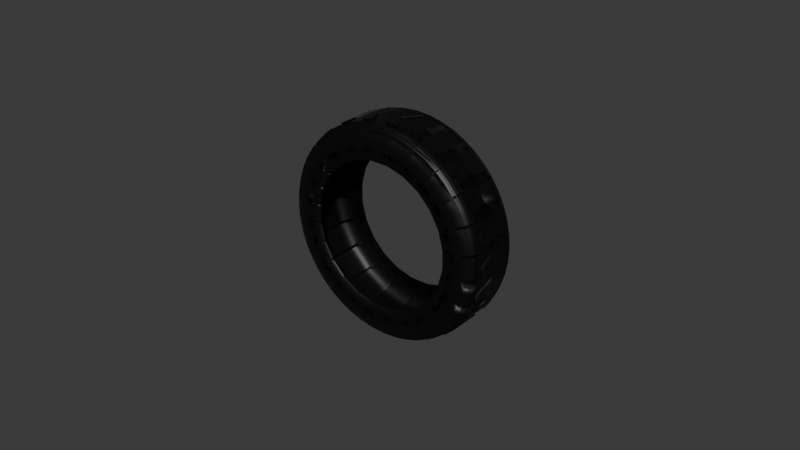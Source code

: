 # Source: Tyre.blend  (saved by Blender 4.0.36; exported with 4.5.12 LTS)
import bpy
from mathutils import Matrix  # noqa: F401  (used for matrix-valued properties, if any)

bpy.ops.wm.read_factory_settings(use_empty=True)
scene = bpy.context.scene
scene.name = 'Scene'

# ---- collections
col_collection = bpy.data.collections.new('Collection'); scene.collection.children.link(col_collection)

# ---- materials (node trees are filled in below, after node groups)
mat_material_001 = bpy.data.materials.new('Material.001')
mat_material_001.use_transparent_shadow = False

# ---- node groups
ng_auto_smooth = bpy.data.node_groups.new('Auto Smooth', 'GeometryNodeTree')
_s = ng_auto_smooth.interface.new_socket(name='Geometry', in_out='OUTPUT', socket_type='NodeSocketGeometry')
_s = ng_auto_smooth.interface.new_socket(name='Geometry', in_out='INPUT', socket_type='NodeSocketGeometry')
_s = ng_auto_smooth.interface.new_socket(name='Angle', in_out='INPUT', socket_type='NodeSocketFloat')
_s.subtype = 'ANGLE'
_s.min_value = 0.0
_s.max_value = 3.142
ng_auto_smooth.is_modifier = True
_N = ng_auto_smooth.nodes; _L = ng_auto_smooth.links
n0 = _N.new('NodeGroupOutput'); n0.name = 'Group Output'; n0.location = (480, -100)
n1 = _N.new('NodeGroupInput'); n1.name = 'Group Input'; n1.location = (-420, -300)
n2 = _N.new('NodeGroupInput'); n2.name = 'Group Input.001'; n2.location = (-60, -100)
n3 = _N.new('GeometryNodeSetShadeSmooth'); n3.name = 'Set Shade Smooth'; n3.location = (120, -100)
n3.domain = 'EDGE'
n4 = _N.new('GeometryNodeSetShadeSmooth'); n4.name = 'Set Shade Smooth.001'; n4.location = (300, -100)
n5 = _N.new('GeometryNodeInputMeshEdgeAngle'); n5.name = 'Edge Angle'; n5.location = (-420, -220)
n6 = _N.new('GeometryNodeInputEdgeSmooth'); n6.name = 'Is Edge Smooth'; n6.location = (-60, -160)
n7 = _N.new('GeometryNodeInputShadeSmooth'); n7.name = 'Is Face Smooth'; n7.location = (-240, -340)
n8 = _N.new('FunctionNodeBooleanMath'); n8.name = 'Boolean Math'; n8.location = (-60, -220)
n9 = _N.new('FunctionNodeCompare'); n9.name = 'Compare'; n9.location = (-240, -180)
n9.operation = 'LESS_EQUAL'
_L.new(n5.outputs[0], n9.inputs[0])
_L.new(n4.outputs[0], n0.inputs[0])
_L.new(n1.outputs[1], n9.inputs[1])
_L.new(n9.outputs[0], n8.inputs[0])
_L.new(n7.outputs[0], n8.inputs[1])
_L.new(n2.outputs[0], n3.inputs[0])
_L.new(n6.outputs[0], n3.inputs[1])
_L.new(n3.outputs[0], n4.inputs[0])
_L.new(n8.outputs[0], n3.inputs[2])
n0.is_active_output = True

# ---- material node trees
mat_material_001.use_nodes = True; mat_material_001.node_tree.nodes.clear()
_N = mat_material_001.node_tree.nodes; _L = mat_material_001.node_tree.links
n0 = _N.new('ShaderNodeBsdfPrincipled'); n0.name = 'Principled BSDF'; n0.location = (10, 300)
n0.inputs[0].default_value = (0.0, 0.0, 0.0, 1.0)
n0.inputs[3].default_value = 1.45
n1 = _N.new('ShaderNodeOutputMaterial'); n1.name = 'Material Output'; n1.location = (300, 300)
_L.new(n0.outputs[0], n1.inputs[0])
n1.is_active_output = True

# ---- world
world_world = bpy.data.worlds.new('World'); scene.world = world_world
world_world.use_nodes = True; world_world.node_tree.nodes.clear()
_N = world_world.node_tree.nodes; _L = world_world.node_tree.links
n0 = _N.new('ShaderNodeOutputWorld'); n0.name = 'World Output'; n0.location = (300, 300)
n1 = _N.new('ShaderNodeBackground'); n1.name = 'Background'; n1.location = (10, 300)
n1.inputs[0].default_value = (0.05088, 0.05088, 0.05088, 1.0)
_L.new(n1.outputs[0], n0.inputs[0])
n0.is_active_output = True
world_world.color = (0.05088, 0.05088, 0.05088)
world_world.use_sun_shadow = False
world_world.sun_shadow_jitter_overblur = 0.0

# ---- meshes
me_cube_002 = bpy.data.meshes.new('Cube.002')
me_cube_002.from_pydata([(0.8072, -3.066, -4.029), (1.0, -2.876, -1.38), (-1.0, -2.876, -1.38), (-0.09955, -2.876, -1.38), (1.0, -2.574, 0.9538), (-0.09955, -2.574, 0.9538), (1.0, -3.066, -4.029), (-1.0, -3.066, -4.029), (0.8072, -2.876, -1.38), (-0.09955, -3.066, -4.029), (1.0, -3.114, -4.704), (0.8072, -3.114, -4.704), (-1.0, -3.114, -4.704), (-0.09955, -3.114, -4.704), (0.8072, -2.574, 0.9538), (-1.0, -2.574, 0.9538), (1.0, -2.806, -0.4053), (0.8072, -2.806, -0.4053), (-1.0, -2.806, -0.4053), (-0.09955, -2.806, -0.4053), (1.0, -2.486, 1.469), (0.8072, -2.486, 1.469), (-1.0, -2.486, 1.469), (-0.09955, -2.486, 1.469), (-1.0, -3.045, -7.217), (1.0, -3.045, -7.217), (0.8072, -3.045, -5.217), (-0.7679, -3.045, -7.217), (1.0, -3.045, -5.217), (-1.0, -3.045, -5.217), (-0.09955, -3.045, -5.217), (0.7505, -3.045, -7.217), (-1.0, -2.854, -4.568), (1.0, -2.854, -4.568), (1.0, -2.854, -2.568), (-1.0, -2.854, -2.568), (0.8072, -2.854, -2.568), (-0.09955, -2.854, -2.568), (0.7505, -2.854, -4.568), (-0.7679, -2.854, -4.568), (1.0, -2.552, -0.2341), (0.8072, -2.552, -0.2341), (-0.09955, -2.552, -0.2341), (-1.0, -2.552, -0.2341), (0.7505, -2.552, -2.234), (1.0, -2.552, -2.234), (-0.7679, -2.552, -2.234), (-1.0, -2.552, -2.234), (0.8072, -3.197, -55.43), (-0.7679, -3.197, -57.43), (-0.09955, -3.197, -55.43), (0.7505, -3.197, -57.43), (1.0, -3.197, -57.43), (1.0, -3.197, -55.43), (-1.0, -3.197, -55.43), (-1.0, -3.197, -57.43), (0.8072, -3.284, -55.43), (-0.7679, -3.284, -57.43), (-0.09955, -3.284, -55.43), (0.7505, -3.284, -57.43), (1.0, -3.284, -57.43), (1.0, -3.284, -55.43), (-1.0, -3.284, -55.43), (-1.0, -3.284, -57.43), (0.8072, -3.392, -53.19), (-0.7679, -3.392, -55.19), (-0.09955, -3.392, -53.19), (0.7505, -3.392, -55.19), (1.0, -3.392, -55.19), (1.0, -3.392, -53.19), (-1.0, -3.392, -53.19), (-1.0, -3.392, -55.19), (0.8072, -3.451, -50.74), (-0.7679, -3.451, -52.74), (-0.09955, -3.451, -50.74), (0.7505, -3.451, -52.74), (1.0, -3.451, -52.74), (1.0, -3.451, -50.74), (-1.0, -3.451, -50.74), (-1.0, -3.451, -52.74), (0.8072, -3.499, -49.04), (-0.7679, -3.499, -51.04), (-0.09955, -3.499, -49.04), (0.7505, -3.499, -51.04), (1.0, -3.499, -51.04), (1.0, -3.499, -49.04), (-1.0, -3.499, -49.04), (-1.0, -3.499, -51.04), (0.8072, -3.585, -43.63), (-0.7679, -3.585, -45.63), (-0.09955, -3.585, -43.63), (0.7505, -3.585, -45.63), (1.0, -3.585, -45.63), (1.0, -3.585, -43.63), (-1.0, -3.585, -43.63), (-1.0, -3.585, -45.63), (0.8072, -3.585, -31.28), (-0.7679, -3.585, -33.28), (-0.09955, -3.585, -31.28), (0.7505, -3.585, -33.28), (1.0, -3.585, -33.28), (1.0, -3.585, -31.28), (-1.0, -3.585, -31.28), (-1.0, -3.585, -33.28), (0.8072, -3.511, -22.36), (-0.7679, -3.511, -24.36), (-0.09955, -3.511, -22.36), (0.7505, -3.511, -24.36), (1.0, -3.511, -24.36), (1.0, -3.511, -22.36), (-1.0, -3.511, -22.36), (-1.0, -3.511, -24.36), (0.8072, -3.352, -12.24), (-0.7679, -3.352, -14.24), (-0.09955, -3.352, -12.24), (0.7505, -3.352, -14.24), (1.0, -3.352, -14.24), (1.0, -3.352, -12.24), (-1.0, -3.352, -12.24), (-1.0, -3.352, -14.24), (0.8072, -3.093, -5.892), (-0.7679, -3.093, -7.892), (-0.09955, -3.093, -5.892), (0.7505, -3.093, -7.892), (1.0, -3.093, -7.892), (1.0, -3.093, -5.892), (-1.0, -3.093, -5.892), (-1.0, -3.093, -7.892), (0.8072, -2.784, -1.593), (-0.7679, -2.784, -3.593), (-0.09955, -2.784, -1.593), (0.7505, -2.784, -3.593), (1.0, -2.784, -3.593), (1.0, -2.784, -1.593), (-1.0, -2.784, -1.593), (-1.0, -2.784, -3.593), (0.8072, -2.464, 0.2812), (-0.7679, -2.464, -1.719), (-0.09955, -2.464, 0.2812), (0.7505, -2.464, -1.719), (1.0, -2.464, -1.719), (1.0, -2.464, 0.2812), (-1.0, -2.464, 0.2812), (-1.0, -2.464, -1.719), (0.8072, -2.112, 1.0), (-0.7679, -2.112, -1.0), (-0.09955, -2.112, 1.0), (0.7505, -2.112, -1.0), (1.0, -2.112, -1.0), (1.0, -2.112, 1.0), (-1.0, -2.112, 1.0), (-1.0, -2.112, -1.0), (0.8072, -2.046, 1.0), (-0.7679, -2.046, -1.0), (-0.09955, -2.046, 1.0), (0.7505, -2.046, -1.0), (1.0, -2.046, -1.0), (1.0, -2.046, 1.0), (-1.0, -2.046, 1.0), (-1.0, -2.046, -1.0), (0.03859, 0.05209, 4.119), (-0.831, 0.05209, 4.119), (-0.09955, -1.948, 4.119), (0.8072, -1.948, 4.119), (0.8072, -1.948, 1.0), (0.7505, 0.05209, -1.0), (0.7505, -1.948, -1.0), (0.03859, 0.05209, 1.0), (-0.09955, -1.948, 1.0), (-0.7679, -1.948, -1.0), (-0.831, 0.05209, 1.0), (-0.7679, 0.05209, -1.0), (1.0, 0.05209, 1.0), (1.0, 0.05209, -1.0), (1.0, -1.948, 1.0), (1.0, -1.948, -1.0), (-1.0, 0.05209, 1.0), (-1.0, 0.05209, -1.0), (-1.0, -1.948, 1.0), (-1.0, -1.948, -1.0)], [], [(43, 42, 5, 15), (30, 29, 7, 9), (133, 128, 17, 16), (26, 30, 9, 0), (35, 37, 3, 2), (125, 28, 6, 10), (141, 136, 21, 20), (41, 40, 4, 14), (122, 120, 11, 13), (37, 36, 8, 3), (29, 126, 12, 7), (40, 141, 20, 4), (128, 130, 19, 17), (142, 43, 15, 22), (34, 133, 16, 1), (19, 18, 2, 3), (17, 19, 3, 8), (16, 17, 8, 1), (21, 23, 5, 14), (23, 22, 15, 5), (20, 21, 14, 4), (6, 0, 11, 10), (0, 9, 13, 11), (9, 7, 12, 13), (37, 35, 29, 30), (36, 37, 30, 26), (39, 38, 31, 27), (33, 34, 28, 25), (34, 36, 26, 28), (32, 39, 27, 24), (38, 33, 25, 31), (35, 32, 24, 29), (138, 142, 22, 23), (120, 125, 10, 11), (129, 131, 38, 39), (132, 133, 34, 33), (42, 41, 14, 5), (135, 129, 39, 32), (131, 132, 33, 38), (134, 135, 32, 35), (142, 143, 47, 43), (139, 140, 45, 44), (143, 137, 46, 47), (137, 139, 44, 46), (130, 134, 18, 19), (36, 34, 1, 8), (140, 141, 40, 45), (134, 35, 2, 18), (61, 56, 48, 53), (60, 61, 53, 52), (58, 62, 54, 50), (56, 58, 50, 48), (57, 59, 51, 49), (52, 53, 48, 51), (51, 48, 50, 49), (49, 50, 54, 55), (67, 68, 60, 59), (71, 65, 57, 63), (69, 64, 56, 61), (68, 69, 61, 60), (66, 70, 62, 58), (63, 57, 49, 55), (59, 60, 52, 51), (62, 63, 55, 54), (73, 75, 67, 65), (78, 79, 71, 70), (75, 76, 68, 67), (79, 73, 65, 71), (77, 72, 64, 69), (70, 71, 63, 62), (65, 67, 59, 57), (64, 66, 58, 56), (84, 85, 77, 76), (82, 86, 78, 74), (80, 82, 74, 72), (81, 83, 75, 73), (86, 87, 79, 78), (72, 74, 66, 64), (74, 78, 70, 66), (76, 77, 69, 68), (93, 88, 80, 85), (92, 93, 85, 84), (90, 94, 86, 82), (88, 90, 82, 80), (89, 91, 83, 81), (85, 80, 72, 77), (87, 81, 73, 79), (83, 84, 76, 75), (99, 100, 92, 91), (103, 97, 89, 95), (101, 96, 88, 93), (100, 101, 93, 92), (98, 102, 94, 90), (95, 89, 81, 87), (91, 92, 84, 83), (94, 95, 87, 86), (110, 111, 103, 102), (107, 108, 100, 99), (111, 105, 97, 103), (109, 104, 96, 101), (108, 109, 101, 100), (102, 103, 95, 94), (97, 99, 91, 89), (96, 98, 90, 88), (114, 118, 110, 106), (112, 114, 106, 104), (113, 115, 107, 105), (118, 119, 111, 110), (115, 116, 108, 107), (105, 107, 99, 97), (104, 106, 98, 96), (106, 110, 102, 98), (125, 120, 112, 117), (124, 125, 117, 116), (122, 126, 118, 114), (120, 122, 114, 112), (121, 123, 115, 113), (116, 117, 109, 108), (117, 112, 104, 109), (119, 113, 105, 111), (29, 24, 127, 126), (31, 25, 124, 123), (24, 27, 121, 127), (136, 138, 23, 21), (25, 28, 125, 124), (127, 121, 113, 119), (123, 124, 116, 115), (126, 127, 119, 118), (40, 41, 128, 133), (45, 40, 133, 132), (42, 43, 134, 130), (41, 42, 130, 128), (46, 44, 131, 129), (27, 31, 123, 121), (126, 122, 13, 12), (28, 26, 0, 6), (150, 151, 143, 142), (147, 148, 140, 139), (151, 145, 137, 143), (149, 144, 136, 141), (148, 149, 141, 140), (47, 46, 129, 135), (44, 45, 132, 131), (43, 47, 135, 134), (156, 157, 149, 148), (154, 158, 150, 146), (152, 154, 146, 144), (153, 155, 147, 145), (158, 159, 151, 150), (145, 147, 139, 137), (144, 146, 138, 136), (146, 150, 142, 138), (164, 168, 154, 152), (166, 175, 156, 155), (169, 166, 155, 153), (178, 179, 159, 158), (174, 164, 152, 157), (157, 152, 144, 149), (159, 153, 145, 151), (155, 156, 148, 147), (168, 164, 163, 162), (164, 167, 160, 163), (170, 168, 162, 161), (160, 161, 162, 163), (171, 170, 167, 165), (171, 165, 166, 169), (172, 167, 164, 174), (168, 178, 158, 154), (177, 176, 170, 171), (175, 174, 157, 156), (177, 171, 169, 179), (167, 170, 161, 160), (170, 176, 178, 168), (165, 173, 175, 166), (179, 169, 153, 159), (173, 172, 174, 175), (165, 167, 172, 173), (179, 178, 176, 177)])
me_cube_002.polygons.foreach_set('use_smooth', [True] * 178)
_uv = me_cube_002.uv_layers.new(name='UVMap')
_uv.uv.foreach_set('vector', [0.875, 0.75, 0.846, 0.75, 0.846, 0.75, 0.875, 0.75, 0.846, 0.75, 0.875, 0.75, 0.875, 0.75, 0.846, 0.75, 0.625, 0.75, 0.6562, 0.75, 0.6562, 0.75, 0.625, 0.75, 0.625, 0.7812, 0.625, 0.971, 0.625, 0.971, 0.625, 0.7812, 0.875, 0.75, 0.846, 0.75, 0.846, 0.75, 0.875, 0.75, 0.625, 0.75, 0.625, 0.75, 0.625, 0.75, 0.625, 0.75, 0.625, 0.75, 0.6562, 0.75, 0.6562, 0.75, 0.625, 0.75, 0.6562, 0.75, 0.625, 0.75, 0.625, 0.75, 0.6562, 0.75, 0.625, 0.971, 0.625, 0.7812, 0.625, 0.7812, 0.625, 0.971, 0.625, 0.971, 0.625, 0.7812, 0.625, 0.7812, 0.625, 0.971, 0.625, 0.0, 0.625, 0.0, 0.625, 0.0, 0.625, 0.0, 0.625, 0.75, 0.625, 0.75, 0.625, 0.75, 0.625, 0.75, 0.625, 0.7812, 0.625, 0.971, 0.625, 0.971, 0.625, 0.7812, 0.625, 0.0, 0.625, 0.0, 0.625, 0.0, 0.625, 0.0, 0.625, 0.75, 0.625, 0.75, 0.625, 0.75, 0.625, 0.75, 0.846, 0.75, 0.875, 0.75, 0.875, 0.75, 0.846, 0.75, 0.625, 0.7812, 0.625, 0.971, 0.625, 0.971, 0.625, 0.7812, 0.625, 0.75, 0.6562, 0.75, 0.6562, 0.75, 0.625, 0.75, 0.625, 0.7812, 0.625, 0.971, 0.625, 0.971, 0.625, 0.7812, 0.846, 0.75, 0.875, 0.75, 0.875, 0.75, 0.846, 0.75, 0.625, 0.75, 0.6562, 0.75, 0.6562, 0.75, 0.625, 0.75, 0.625, 0.75, 0.6562, 0.75, 0.6562, 0.75, 0.625, 0.75, 0.625, 0.7812, 0.625, 0.971, 0.625, 0.971, 0.625, 0.7812, 0.846, 0.75, 0.875, 0.75, 0.875, 0.75, 0.846, 0.75, 0.846, 0.75, 0.875, 0.75, 0.875, 0.75, 0.846, 0.75, 0.625, 0.7812, 0.625, 0.971, 0.625, 0.971, 0.625, 0.7812, 0.154, 0.75, 0.3438, 0.75, 0.3438, 0.75, 0.154, 0.75, 0.375, 0.75, 0.625, 0.75, 0.625, 0.75, 0.375, 0.75, 0.625, 0.75, 0.6562, 0.75, 0.6562, 0.75, 0.625, 0.75, 0.125, 0.75, 0.154, 0.75, 0.154, 0.75, 0.125, 0.75, 0.3438, 0.75, 0.375, 0.75, 0.375, 0.75, 0.3438, 0.75, 0.625, 0.0, 0.375, 0.0, 0.375, 0.0, 0.625, 0.0, 0.846, 0.75, 0.875, 0.75, 0.875, 0.75, 0.846, 0.75, 0.6562, 0.75, 0.625, 0.75, 0.625, 0.75, 0.6562, 0.75, 0.154, 0.75, 0.3438, 0.75, 0.3438, 0.75, 0.154, 0.75, 0.375, 0.75, 0.625, 0.75, 0.625, 0.75, 0.375, 0.75, 0.625, 0.971, 0.625, 0.7812, 0.625, 0.7812, 0.625, 0.971, 0.125, 0.75, 0.154, 0.75, 0.154, 0.75, 0.125, 0.75, 0.3438, 0.75, 0.375, 0.75, 0.375, 0.75, 0.3438, 0.75, 0.625, 0.0, 0.375, 0.0, 0.375, 0.0, 0.625, 0.0, 0.625, 0.0, 0.375, 0.0, 0.375, 0.0, 0.625, 0.0, 0.3438, 0.75, 0.375, 0.75, 0.375, 0.75, 0.3438, 0.75, 0.125, 0.75, 0.154, 0.75, 0.154, 0.75, 0.125, 0.75, 0.154, 0.75, 0.3438, 0.75, 0.3438, 0.75, 0.154, 0.75, 0.846, 0.75, 0.875, 0.75, 0.875, 0.75, 0.846, 0.75, 0.6562, 0.75, 0.625, 0.75, 0.625, 0.75, 0.6562, 0.75, 0.375, 0.75, 0.625, 0.75, 0.625, 0.75, 0.375, 0.75, 0.625, 0.0, 0.625, 0.0, 0.625, 0.0, 0.625, 0.0, 0.625, 0.75, 0.6562, 0.75, 0.6562, 0.75, 0.625, 0.75, 0.375, 0.75, 0.625, 0.75, 0.625, 0.75, 0.375, 0.75, 0.846, 0.75, 0.875, 0.75, 0.875, 0.75, 0.846, 0.75, 0.625, 0.7812, 0.625, 0.971, 0.625, 0.971, 0.625, 0.7812, 0.154, 0.75, 0.3438, 0.75, 0.3438, 0.75, 0.154, 0.75, 0.375, 0.75, 0.625, 0.75, 0.625, 0.7812, 0.375, 0.7812, 0.375, 0.7812, 0.625, 0.7812, 0.625, 0.971, 0.375, 0.971, 0.375, 0.971, 0.625, 0.971, 0.625, 1.0, 0.375, 1.0, 0.3438, 0.75, 0.375, 0.75, 0.375, 0.75, 0.3438, 0.75, 0.125, 0.75, 0.154, 0.75, 0.154, 0.75, 0.125, 0.75, 0.625, 0.75, 0.6562, 0.75, 0.6562, 0.75, 0.625, 0.75, 0.375, 0.75, 0.625, 0.75, 0.625, 0.75, 0.375, 0.75, 0.846, 0.75, 0.875, 0.75, 0.875, 0.75, 0.846, 0.75, 0.125, 0.75, 0.154, 0.75, 0.154, 0.75, 0.125, 0.75, 0.3438, 0.75, 0.375, 0.75, 0.375, 0.75, 0.3438, 0.75, 0.625, 0.0, 0.375, 0.0, 0.375, 0.0, 0.625, 0.0, 0.154, 0.75, 0.3438, 0.75, 0.3438, 0.75, 0.154, 0.75, 0.625, 0.0, 0.375, 0.0, 0.375, 0.0, 0.625, 0.0, 0.3438, 0.75, 0.375, 0.75, 0.375, 0.75, 0.3438, 0.75, 0.125, 0.75, 0.154, 0.75, 0.154, 0.75, 0.125, 0.75, 0.625, 0.75, 0.6562, 0.75, 0.6562, 0.75, 0.625, 0.75, 0.625, 0.0, 0.375, 0.0, 0.375, 0.0, 0.625, 0.0, 0.154, 0.75, 0.3438, 0.75, 0.3438, 0.75, 0.154, 0.75, 0.625, 0.7812, 0.625, 0.971, 0.625, 0.971, 0.625, 0.7812, 0.375, 0.75, 0.625, 0.75, 0.625, 0.75, 0.375, 0.75, 0.846, 0.75, 0.875, 0.75, 0.875, 0.75, 0.846, 0.75, 0.625, 0.7812, 0.625, 0.971, 0.625, 0.971, 0.625, 0.7812, 0.154, 0.75, 0.3438, 0.75, 0.3438, 0.75, 0.154, 0.75, 0.625, 0.0, 0.375, 0.0, 0.375, 0.0, 0.625, 0.0, 0.625, 0.7812, 0.625, 0.971, 0.625, 0.971, 0.625, 0.7812, 0.846, 0.75, 0.875, 0.75, 0.875, 0.75, 0.846, 0.75, 0.375, 0.75, 0.625, 0.75, 0.625, 0.75, 0.375, 0.75, 0.625, 0.75, 0.6562, 0.75, 0.6562, 0.75, 0.625, 0.75, 0.375, 0.75, 0.625, 0.75, 0.625, 0.75, 0.375, 0.75, 0.846, 0.75, 0.875, 0.75, 0.875, 0.75, 0.846, 0.75, 0.625, 0.7812, 0.625, 0.971, 0.625, 0.971, 0.625, 0.7812, 0.154, 0.75, 0.3438, 0.75, 0.3438, 0.75, 0.154, 0.75, 0.625, 0.75, 0.6562, 0.75, 0.6562, 0.75, 0.625, 0.75, 0.125, 0.75, 0.154, 0.75, 0.154, 0.75, 0.125, 0.75, 0.3438, 0.75, 0.375, 0.75, 0.375, 0.75, 0.3438, 0.75, 0.3438, 0.75, 0.375, 0.75, 0.375, 0.75, 0.3438, 0.75, 0.125, 0.75, 0.154, 0.75, 0.154, 0.75, 0.125, 0.75, 0.625, 0.75, 0.6562, 0.75, 0.6562, 0.75, 0.625, 0.75, 0.375, 0.75, 0.625, 0.75, 0.625, 0.75, 0.375, 0.75, 0.846, 0.75, 0.875, 0.75, 0.875, 0.75, 0.846, 0.75, 0.125, 0.75, 0.154, 0.75, 0.154, 0.75, 0.125, 0.75, 0.3438, 0.75, 0.375, 0.75, 0.375, 0.75, 0.3438, 0.75, 0.625, 0.0, 0.375, 0.0, 0.375, 0.0, 0.625, 0.0, 0.625, 0.0, 0.375, 0.0, 0.375, 0.0, 0.625, 0.0, 0.3438, 0.75, 0.375, 0.75, 0.375, 0.75, 0.3438, 0.75, 0.125, 0.75, 0.154, 0.75, 0.154, 0.75, 0.125, 0.75, 0.625, 0.75, 0.6562, 0.75, 0.6562, 0.75, 0.625, 0.75, 0.375, 0.75, 0.625, 0.75, 0.625, 0.75, 0.375, 0.75, 0.625, 0.0, 0.375, 0.0, 0.375, 0.0, 0.625, 0.0, 0.154, 0.75, 0.3438, 0.75, 0.3438, 0.75, 0.154, 0.75, 0.625, 0.7812, 0.625, 0.971, 0.625, 0.971, 0.625, 0.7812, 0.846, 0.75, 0.875, 0.75, 0.875, 0.75, 0.846, 0.75, 0.625, 0.7812, 0.625, 0.971, 0.625, 0.971, 0.625, 0.7812, 0.154, 0.75, 0.3438, 0.75, 0.3438, 0.75, 0.154, 0.75, 0.625, 0.0, 0.375, 0.0, 0.375, 0.0, 0.625, 0.0, 0.3438, 0.75, 0.375, 0.75, 0.375, 0.75, 0.3438, 0.75, 0.154, 0.75, 0.3438, 0.75, 0.3438, 0.75, 0.154, 0.75, 0.625, 0.7812, 0.625, 0.971, 0.625, 0.971, 0.625, 0.7812, 0.846, 0.75, 0.875, 0.75, 0.875, 0.75, 0.846, 0.75, 0.625, 0.75, 0.6562, 0.75, 0.6562, 0.75, 0.625, 0.75, 0.375, 0.75, 0.625, 0.75, 0.625, 0.75, 0.375, 0.75, 0.846, 0.75, 0.875, 0.75, 0.875, 0.75, 0.846, 0.75, 0.625, 0.7812, 0.625, 0.971, 0.625, 0.971, 0.625, 0.7812, 0.154, 0.75, 0.3438, 0.75, 0.3438, 0.75, 0.154, 0.75, 0.375, 0.75, 0.625, 0.75, 0.625, 0.75, 0.375, 0.75, 0.625, 0.75, 0.6562, 0.75, 0.6562, 0.75, 0.625, 0.75, 0.125, 0.75, 0.154, 0.75, 0.154, 0.75, 0.125, 0.75, 0.625, 0.0, 0.375, 0.0, 0.375, 0.0, 0.625, 0.0, 0.3438, 0.75, 0.375, 0.75, 0.375, 0.75, 0.3438, 0.75, 0.125, 0.75, 0.154, 0.75, 0.154, 0.75, 0.125, 0.75, 0.625, 0.7812, 0.625, 0.971, 0.625, 0.971, 0.625, 0.7812, 0.375, 0.75, 0.625, 0.75, 0.625, 0.75, 0.375, 0.75, 0.125, 0.75, 0.154, 0.75, 0.154, 0.75, 0.125, 0.75, 0.3438, 0.75, 0.375, 0.75, 0.375, 0.75, 0.3438, 0.75, 0.625, 0.0, 0.375, 0.0, 0.375, 0.0, 0.625, 0.0, 0.625, 0.75, 0.6562, 0.75, 0.6562, 0.75, 0.625, 0.75, 0.375, 0.75, 0.625, 0.75, 0.625, 0.75, 0.375, 0.75, 0.846, 0.75, 0.875, 0.75, 0.875, 0.75, 0.846, 0.75, 0.625, 0.7812, 0.625, 0.971, 0.625, 0.971, 0.625, 0.7812, 0.154, 0.75, 0.3438, 0.75, 0.3438, 0.75, 0.154, 0.75, 0.154, 0.75, 0.3438, 0.75, 0.3438, 0.75, 0.154, 0.75, 0.875, 0.75, 0.846, 0.75, 0.846, 0.75, 0.875, 0.75, 0.625, 0.75, 0.6562, 0.75, 0.6562, 0.75, 0.625, 0.75, 0.625, 0.0, 0.375, 0.0, 0.375, 0.0, 0.625, 0.0, 0.3438, 0.75, 0.375, 0.75, 0.375, 0.75, 0.3438, 0.75, 0.125, 0.75, 0.154, 0.75, 0.154, 0.75, 0.125, 0.75, 0.625, 0.75, 0.6562, 0.75, 0.6562, 0.75, 0.625, 0.75, 0.375, 0.75, 0.625, 0.75, 0.625, 0.75, 0.375, 0.75, 0.125, 0.75, 0.154, 0.75, 0.154, 0.75, 0.125, 0.75, 0.3438, 0.75, 0.375, 0.75, 0.375, 0.75, 0.3438, 0.75, 0.625, 0.0, 0.375, 0.0, 0.375, 0.0, 0.625, 0.0, 0.375, 0.75, 0.625, 0.75, 0.625, 0.75, 0.375, 0.75, 0.846, 0.75, 0.875, 0.75, 0.875, 0.75, 0.846, 0.75, 0.625, 0.7812, 0.625, 0.971, 0.625, 0.971, 0.625, 0.7812, 0.154, 0.75, 0.3438, 0.75, 0.3438, 0.75, 0.154, 0.75, 0.625, 0.0, 0.375, 0.0, 0.375, 0.0, 0.625, 0.0, 0.154, 0.75, 0.3438, 0.75, 0.3438, 0.75, 0.154, 0.75, 0.625, 0.7812, 0.625, 0.971, 0.625, 0.971, 0.625, 0.7812, 0.846, 0.75, 0.875, 0.75, 0.875, 0.75, 0.846, 0.75, 0.625, 0.7812, 0.625, 0.971, 0.625, 0.971, 0.625, 0.7812, 0.3438, 0.75, 0.375, 0.75, 0.375, 0.75, 0.3438, 0.75, 0.154, 0.75, 0.3438, 0.75, 0.3438, 0.75, 0.154, 0.75, 0.625, 0.0, 0.375, 0.0, 0.375, 0.0, 0.625, 0.0, 0.625, 0.75, 0.6562, 0.75, 0.6562, 0.75, 0.625, 0.75, 0.625, 0.75, 0.6562, 0.75, 0.6562, 0.75, 0.625, 0.75, 0.125, 0.75, 0.154, 0.75, 0.154, 0.75, 0.125, 0.75, 0.3438, 0.75, 0.375, 0.75, 0.375, 0.75, 0.3438, 0.75, 0.625, 0.971, 0.625, 0.7812, 0.625, 0.7812, 0.625, 0.971, 0.6562, 0.75, 0.6562, 0.5, 0.6562, 0.5, 0.6562, 0.75, 0.846, 0.5, 0.846, 0.75, 0.846, 0.75, 0.846, 0.5, 0.6562, 0.5, 0.846, 0.5, 0.846, 0.75, 0.6562, 0.75, 0.375, 0.279, 0.625, 0.279, 0.625, 0.4688, 0.375, 0.4688, 0.154, 0.5, 0.3438, 0.5, 0.3438, 0.75, 0.154, 0.75, 0.625, 0.5, 0.6562, 0.5, 0.6562, 0.75, 0.625, 0.75, 0.846, 0.75, 0.875, 0.75, 0.875, 0.75, 0.846, 0.75, 0.375, 0.25, 0.625, 0.25, 0.625, 0.279, 0.375, 0.279, 0.375, 0.75, 0.625, 0.75, 0.625, 0.75, 0.375, 0.75, 0.125, 0.5, 0.154, 0.5, 0.154, 0.75, 0.125, 0.75, 0.625, 0.4688, 0.625, 0.279, 0.625, 0.279, 0.625, 0.4688, 0.846, 0.5, 0.875, 0.5, 0.875, 0.75, 0.846, 0.75, 0.3438, 0.5, 0.375, 0.5, 0.375, 0.75, 0.3438, 0.75, 0.125, 0.75, 0.154, 0.75, 0.154, 0.75, 0.125, 0.75, 0.375, 0.5, 0.625, 0.5, 0.625, 0.75, 0.375, 0.75, 0.375, 0.4688, 0.625, 0.4688, 0.625, 0.5, 0.375, 0.5, 0.375, 0.0, 0.625, 0.0, 0.625, 0.25, 0.375, 0.25])
me_cube_002.materials.append(mat_material_001)
me_cube_002.update()

# ---- curves / text
cu_beziercircle = bpy.data.curves.new('BezierCircle', 'CURVE')
cu_beziercircle.dimensions = '3D'
_sp = cu_beziercircle.splines.new('BEZIER'); _sp.bezier_points.add(3)
_sp.bezier_points.foreach_set('co', [-1.0, 0.0, 0.0, 0.0, 1.0, 0.0, 1.0, 0.0, 0.0, 0.0, -1.0, 0.0])
_sp.bezier_points.foreach_set('handle_left', [-1.0, -0.5521, 0.0, -0.5521, 1.0, 0.0, 1.0, 0.5521, 0.0, 0.5521, -1.0, 0.0])
_sp.bezier_points.foreach_set('handle_right', [-1.0, 0.5521, 0.0, 0.5521, 1.0, 0.0, 1.0, -0.5521, 0.0, -0.5521, -1.0, 0.0])
for _p, _l, _r in zip(_sp.bezier_points, ['AUTO', 'AUTO', 'AUTO', 'AUTO'], ['AUTO', 'AUTO', 'AUTO', 'AUTO']): _p.handle_left_type = _l; _p.handle_right_type = _r
_sp.order_u = 0
_sp.order_v = 0
_sp.use_cyclic_u = True
cu_beziercircle.use_path = True
cu_beziercircle.fill_mode = 'FULL'

# ---- objects
ob_cube = bpy.data.objects.new('Cube', me_cube_002)
ob_beziercircle = bpy.data.objects.new('BezierCircle', cu_beziercircle)

# ---- transforms, parenting, visibility, modifiers, constraints
ob_cube.location = (0.0, 0.0, 0.0)
ob_cube.scale = (1.0, 0.654, 0.04083)
_m = ob_cube.modifiers.new('Mirror', 'MIRROR')
_m.use_axis = (False, True, False)
_m = ob_cube.modifiers.new('Array', 'ARRAY')
_m.count = 24
_m = ob_cube.modifiers.new('Curve', 'CURVE')
_m.object = ob_beziercircle
_m = ob_cube.modifiers.new('Auto Smooth', 'NODES')
_m.node_group = ng_auto_smooth
_gi = [s.identifier for s in ng_auto_smooth.interface.items_tree if s.item_type == 'SOCKET' and s.in_out == 'INPUT']
_m[_gi[1]] = 0.8727  # Angle
ob_beziercircle.location = (0.0, 0.0, 0.0)
ob_beziercircle.rotation_euler = (1.571, -0.0, 0.0)
ob_beziercircle.scale = (7.635, 7.635, 7.635)

# ---- collection membership
col_collection.objects.link(ob_cube)
col_collection.objects.link(ob_beziercircle)

# ---- scene / render settings (as saved in the file)
scene.frame_start = 1; scene.frame_end = 250; scene.frame_set(135)
scene.render.engine = 'BLENDER_EEVEE_NEXT'
scene.cycles.sampling_pattern = 'TABULATED_SOBOL'
bpy.context.view_layer.update()

# ---- added for rendering (the .blend has no active camera and no usable light): camera, sun
cam_auto = bpy.data.cameras.new('AutoCamera')
cam_auto.lens = 50.0
cam_auto.sensor_width = 36.0
cam_auto.clip_end = 1000.0
ob_auto_camera = bpy.data.objects.new('AutoCamera', cam_auto)
scene.collection.objects.link(ob_auto_camera)
ob_auto_camera.location = (42.3853, -50.8624, 33.9083)
ob_auto_camera.rotation_euler = (1.09748, -7.21219e-08, 0.694738)
scene.camera = ob_auto_camera
light_auto_sun = bpy.data.lights.new('AutoSun', 'SUN')
light_auto_sun.energy = 3.0
light_auto_sun.angle = 0.0523599
ob_auto_sun = bpy.data.objects.new('AutoSun', light_auto_sun)
scene.collection.objects.link(ob_auto_sun)
ob_auto_sun.rotation_euler = (0.872665, 0.174533, 0.523599)
bpy.context.view_layer.update()
